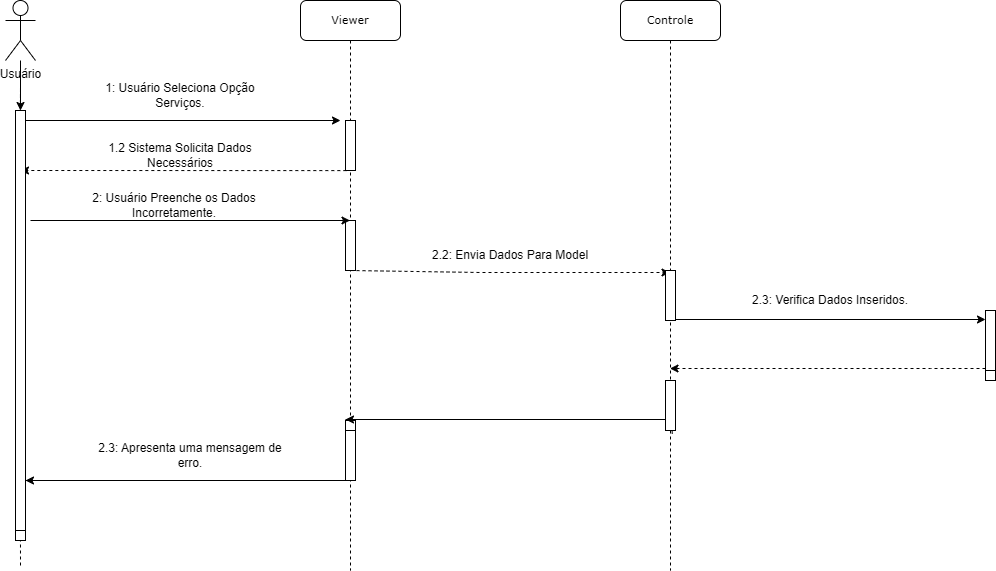

The diagram above was exported from draw.io. Its source (the exported page's mxGraphModel, read from the mxfile embedded in the PNG):
<mxGraphModel dx="1338" dy="788" grid="1" gridSize="10" guides="1" tooltips="1" connect="1" arrows="1" fold="1" page="1" pageScale="1" pageWidth="827" pageHeight="1169" math="0" shadow="0">
  <root>
    <mxCell id="0" />
    <mxCell id="1" parent="0" />
    <mxCell id="W9e-FB73Wehkxrpf0T_3-10" value="" style="endArrow=none;dashed=1;html=1;rounded=0;" edge="1" parent="1">
      <mxGeometry width="50" height="50" relative="1" as="geometry">
        <mxPoint x="170" y="645" as="sourcePoint" />
        <mxPoint x="170" y="165" as="targetPoint" />
        <Array as="points">
          <mxPoint x="169.5" y="265" />
        </Array>
      </mxGeometry>
    </mxCell>
    <mxCell id="W9e-FB73Wehkxrpf0T_3-1" value="&lt;font style=&quot;font-size: 11px;&quot;&gt;Viewer&lt;/font&gt;" style="shape=umlLifeline;perimeter=lifelinePerimeter;whiteSpace=wrap;html=1;container=1;collapsible=0;recursiveResize=0;outlineConnect=0;rounded=1;shadow=0;comic=0;labelBackgroundColor=none;strokeWidth=1;fontFamily=Verdana;fontSize=12;align=center;" vertex="1" parent="1">
      <mxGeometry x="450" y="80" width="100" height="570" as="geometry" />
    </mxCell>
    <mxCell id="W9e-FB73Wehkxrpf0T_3-3" value="" style="endArrow=none;html=1;rounded=0;dashed=1;" edge="1" parent="W9e-FB73Wehkxrpf0T_3-1" source="W9e-FB73Wehkxrpf0T_3-1">
      <mxGeometry width="50" height="50" relative="1" as="geometry">
        <mxPoint x="94.5" y="210" as="sourcePoint" />
        <mxPoint x="50" y="160" as="targetPoint" />
        <Array as="points" />
      </mxGeometry>
    </mxCell>
    <mxCell id="W9e-FB73Wehkxrpf0T_3-4" value="" style="html=1;points=[];perimeter=orthogonalPerimeter;rounded=0;shadow=0;comic=0;labelBackgroundColor=none;strokeWidth=1;fontFamily=Verdana;fontSize=12;align=center;" vertex="1" parent="W9e-FB73Wehkxrpf0T_3-1">
      <mxGeometry x="45" y="420" width="10" height="50" as="geometry" />
    </mxCell>
    <mxCell id="W9e-FB73Wehkxrpf0T_3-13" value="&lt;font style=&quot;font-size: 11px;&quot;&gt;Controle&lt;/font&gt;" style="shape=umlLifeline;perimeter=lifelinePerimeter;whiteSpace=wrap;html=1;container=1;collapsible=0;recursiveResize=0;outlineConnect=0;rounded=1;shadow=0;comic=0;labelBackgroundColor=none;strokeWidth=1;fontFamily=Verdana;fontSize=12;align=center;" vertex="1" parent="1">
      <mxGeometry x="770" y="80" width="100" height="570" as="geometry" />
    </mxCell>
    <mxCell id="W9e-FB73Wehkxrpf0T_3-14" value="" style="endArrow=none;html=1;rounded=0;dashed=1;" edge="1" parent="W9e-FB73Wehkxrpf0T_3-13" source="W9e-FB73Wehkxrpf0T_3-13">
      <mxGeometry width="50" height="50" relative="1" as="geometry">
        <mxPoint x="94.5" y="210" as="sourcePoint" />
        <mxPoint x="50" y="160" as="targetPoint" />
        <Array as="points" />
      </mxGeometry>
    </mxCell>
    <mxCell id="nwTfEOSHT_mn5erRBVSw-1" value="" style="html=1;points=[];perimeter=orthogonalPerimeter;rounded=0;shadow=0;comic=0;labelBackgroundColor=none;strokeWidth=1;fontFamily=Verdana;fontSize=12;align=center;" vertex="1" parent="1">
      <mxGeometry x="495" y="200" width="10" height="50" as="geometry" />
    </mxCell>
    <mxCell id="nwTfEOSHT_mn5erRBVSw-2" value="" style="endArrow=none;html=1;rounded=0;dashed=1;" edge="1" parent="1" target="nwTfEOSHT_mn5erRBVSw-1">
      <mxGeometry width="50" height="50" relative="1" as="geometry">
        <mxPoint x="499.5" y="250" as="sourcePoint" />
        <mxPoint x="365" y="220" as="targetPoint" />
        <Array as="points" />
      </mxGeometry>
    </mxCell>
    <mxCell id="nwTfEOSHT_mn5erRBVSw-3" value="" style="html=1;points=[];perimeter=orthogonalPerimeter;rounded=0;shadow=0;comic=0;labelBackgroundColor=none;strokeWidth=1;fontFamily=Verdana;fontSize=12;align=center;" vertex="1" parent="1">
      <mxGeometry x="495" y="510" width="10" height="50" as="geometry" />
    </mxCell>
    <mxCell id="nwTfEOSHT_mn5erRBVSw-4" value="" style="html=1;points=[];perimeter=orthogonalPerimeter;rounded=0;shadow=0;comic=0;labelBackgroundColor=none;strokeWidth=1;fontFamily=Verdana;fontSize=12;align=center;" vertex="1" parent="1">
      <mxGeometry x="495" y="300" width="10" height="50" as="geometry" />
    </mxCell>
    <mxCell id="nwTfEOSHT_mn5erRBVSw-5" value="" style="endArrow=classic;html=1;rounded=0;" edge="1" parent="1">
      <mxGeometry width="50" height="50" relative="1" as="geometry">
        <mxPoint x="180" y="300" as="sourcePoint" />
        <mxPoint x="499.5" y="300" as="targetPoint" />
      </mxGeometry>
    </mxCell>
    <mxCell id="nwTfEOSHT_mn5erRBVSw-6" value="" style="html=1;points=[];perimeter=orthogonalPerimeter;rounded=0;shadow=0;comic=0;labelBackgroundColor=none;strokeWidth=1;fontFamily=Verdana;fontSize=12;align=center;" vertex="1" parent="1">
      <mxGeometry x="165" y="200" width="10" height="420" as="geometry" />
    </mxCell>
    <mxCell id="nwTfEOSHT_mn5erRBVSw-7" value="" style="endArrow=classic;html=1;rounded=0;" edge="1" parent="1">
      <mxGeometry width="50" height="50" relative="1" as="geometry">
        <mxPoint x="170" y="200" as="sourcePoint" />
        <mxPoint x="490" y="200" as="targetPoint" />
      </mxGeometry>
    </mxCell>
    <mxCell id="nwTfEOSHT_mn5erRBVSw-8" value="1: Usuário Seleciona Opção Serviços." style="text;html=1;strokeColor=none;fillColor=none;align=center;verticalAlign=middle;whiteSpace=wrap;rounded=0;" vertex="1" parent="1">
      <mxGeometry x="230" y="160" width="200" height="30" as="geometry" />
    </mxCell>
    <mxCell id="nwTfEOSHT_mn5erRBVSw-9" value="" style="endArrow=none;html=1;rounded=0;dashed=1;" edge="1" parent="1">
      <mxGeometry width="50" height="50" relative="1" as="geometry">
        <mxPoint x="819.5" y="250" as="sourcePoint" />
        <mxPoint x="820" y="250" as="targetPoint" />
        <Array as="points" />
      </mxGeometry>
    </mxCell>
    <mxCell id="nwTfEOSHT_mn5erRBVSw-11" value="" style="endArrow=classic;html=1;rounded=0;exitX=0.083;exitY=1.002;exitDx=0;exitDy=0;exitPerimeter=0;dashed=1;" edge="1" parent="1" source="nwTfEOSHT_mn5erRBVSw-1">
      <mxGeometry width="50" height="50" relative="1" as="geometry">
        <mxPoint x="540" y="330" as="sourcePoint" />
        <mxPoint x="170" y="250" as="targetPoint" />
      </mxGeometry>
    </mxCell>
    <mxCell id="nwTfEOSHT_mn5erRBVSw-12" value="1.2 Sistema Solicita Dados Necessários" style="text;html=1;strokeColor=none;fillColor=none;align=center;verticalAlign=middle;whiteSpace=wrap;rounded=0;" vertex="1" parent="1">
      <mxGeometry x="240" y="220" width="180" height="30" as="geometry" />
    </mxCell>
    <mxCell id="nwTfEOSHT_mn5erRBVSw-13" value="2.3: Verifica Dados Inseridos." style="text;html=1;strokeColor=none;fillColor=none;align=center;verticalAlign=middle;whiteSpace=wrap;rounded=0;" vertex="1" parent="1">
      <mxGeometry x="880" y="365" width="200" height="30" as="geometry" />
    </mxCell>
    <mxCell id="nwTfEOSHT_mn5erRBVSw-14" value="" style="endArrow=classic;html=1;rounded=0;dashed=1;exitX=0.5;exitY=1;exitDx=0;exitDy=0;exitPerimeter=0;" edge="1" parent="1" source="nwTfEOSHT_mn5erRBVSw-4">
      <mxGeometry width="50" height="50" relative="1" as="geometry">
        <mxPoint x="835.8299999999999" y="349.6" as="sourcePoint" />
        <mxPoint x="819.5" y="352" as="targetPoint" />
        <Array as="points">
          <mxPoint x="630" y="352" />
        </Array>
      </mxGeometry>
    </mxCell>
    <mxCell id="nwTfEOSHT_mn5erRBVSw-15" value="" style="html=1;points=[];perimeter=orthogonalPerimeter;rounded=0;shadow=0;comic=0;labelBackgroundColor=none;strokeWidth=1;fontFamily=Verdana;fontSize=12;align=center;" vertex="1" parent="1">
      <mxGeometry x="1135" y="400" width="10" height="60" as="geometry" />
    </mxCell>
    <mxCell id="nwTfEOSHT_mn5erRBVSw-16" value="2: Usuário Preenche os Dados Incorretamente." style="text;html=1;strokeColor=none;fillColor=none;align=center;verticalAlign=middle;whiteSpace=wrap;rounded=0;" vertex="1" parent="1">
      <mxGeometry x="234" y="270" width="180" height="30" as="geometry" />
    </mxCell>
    <mxCell id="nwTfEOSHT_mn5erRBVSw-18" value="" style="endArrow=classic;html=1;rounded=0;dashed=1;exitX=0.674;exitY=1.065;exitDx=0;exitDy=0;exitPerimeter=0;startArrow=none;" edge="1" parent="1" source="nwTfEOSHT_mn5erRBVSw-19">
      <mxGeometry width="50" height="50" relative="1" as="geometry">
        <mxPoint x="850" y="475" as="sourcePoint" />
        <mxPoint x="820" y="470" as="targetPoint" />
        <Array as="points" />
      </mxGeometry>
    </mxCell>
    <mxCell id="nwTfEOSHT_mn5erRBVSw-19" value="" style="html=1;points=[];perimeter=orthogonalPerimeter;rounded=0;shadow=0;comic=0;labelBackgroundColor=none;strokeWidth=1;fontFamily=Verdana;fontSize=12;align=center;" vertex="1" parent="1">
      <mxGeometry x="815" y="460" width="10" height="50" as="geometry" />
    </mxCell>
    <mxCell id="nwTfEOSHT_mn5erRBVSw-21" value="" style="endArrow=classic;html=1;rounded=0;" edge="1" parent="1">
      <mxGeometry width="50" height="50" relative="1" as="geometry">
        <mxPoint x="815" y="399" as="sourcePoint" />
        <mxPoint x="1135" y="399" as="targetPoint" />
      </mxGeometry>
    </mxCell>
    <mxCell id="nwTfEOSHT_mn5erRBVSw-23" value="" style="endArrow=classic;html=1;rounded=0;" edge="1" parent="1">
      <mxGeometry width="50" height="50" relative="1" as="geometry">
        <mxPoint x="175" y="560" as="sourcePoint" />
        <mxPoint x="175" y="560" as="targetPoint" />
        <Array as="points">
          <mxPoint x="495" y="560" />
        </Array>
      </mxGeometry>
    </mxCell>
    <mxCell id="nwTfEOSHT_mn5erRBVSw-24" value="2.3: Apresenta uma mensagem de erro." style="text;html=1;strokeColor=none;fillColor=none;align=center;verticalAlign=middle;whiteSpace=wrap;rounded=0;" vertex="1" parent="1">
      <mxGeometry x="240" y="520" width="200" height="30" as="geometry" />
    </mxCell>
    <mxCell id="W9e-FB73Wehkxrpf0T_3-7" value="" style="edgeStyle=orthogonalEdgeStyle;rounded=0;orthogonalLoop=1;jettySize=auto;html=1;" edge="1" parent="1" source="W9e-FB73Wehkxrpf0T_3-8" target="W9e-FB73Wehkxrpf0T_3-9">
      <mxGeometry relative="1" as="geometry" />
    </mxCell>
    <mxCell id="W9e-FB73Wehkxrpf0T_3-8" value="Usuário" style="shape=umlActor;verticalLabelPosition=bottom;verticalAlign=top;html=1;outlineConnect=0;" vertex="1" parent="1">
      <mxGeometry x="155" y="80" width="30" height="60" as="geometry" />
    </mxCell>
    <mxCell id="W9e-FB73Wehkxrpf0T_3-9" value="" style="html=1;points=[];perimeter=orthogonalPerimeter;rounded=0;shadow=0;comic=0;labelBackgroundColor=none;strokeWidth=1;fontFamily=Verdana;fontSize=12;align=center;" vertex="1" parent="1">
      <mxGeometry x="165" y="190" width="10" height="420" as="geometry" />
    </mxCell>
    <mxCell id="W9e-FB73Wehkxrpf0T_3-20" value="" style="html=1;points=[];perimeter=orthogonalPerimeter;rounded=0;shadow=0;comic=0;labelBackgroundColor=none;strokeWidth=1;fontFamily=Verdana;fontSize=12;align=center;" vertex="1" parent="1">
      <mxGeometry x="1135" y="390" width="10" height="60" as="geometry" />
    </mxCell>
    <mxCell id="W9e-FB73Wehkxrpf0T_3-22" value="2.2: Envia Dados Para Model" style="text;html=1;strokeColor=none;fillColor=none;align=center;verticalAlign=middle;whiteSpace=wrap;rounded=0;" vertex="1" parent="1">
      <mxGeometry x="570" y="320" width="180" height="30" as="geometry" />
    </mxCell>
    <mxCell id="W9e-FB73Wehkxrpf0T_3-25" value="" style="endArrow=classic;html=1;rounded=0;dashed=1;" edge="1" parent="1" source="W9e-FB73Wehkxrpf0T_3-20" target="W9e-FB73Wehkxrpf0T_3-13">
      <mxGeometry width="50" height="50" relative="1" as="geometry">
        <mxPoint x="940" y="490" as="sourcePoint" />
        <mxPoint x="830" y="450" as="targetPoint" />
        <Array as="points">
          <mxPoint x="1080" y="448" />
        </Array>
      </mxGeometry>
    </mxCell>
    <mxCell id="W9e-FB73Wehkxrpf0T_3-27" value="" style="endArrow=classic;html=1;rounded=0;" edge="1" parent="1">
      <mxGeometry width="50" height="50" relative="1" as="geometry">
        <mxPoint x="495" y="499" as="sourcePoint" />
        <mxPoint x="495" y="499" as="targetPoint" />
        <Array as="points">
          <mxPoint x="815" y="499" />
        </Array>
      </mxGeometry>
    </mxCell>
    <mxCell id="nwTfEOSHT_mn5erRBVSw-10" value="" style="html=1;points=[];perimeter=orthogonalPerimeter;rounded=0;shadow=0;comic=0;labelBackgroundColor=none;strokeWidth=1;fontFamily=Verdana;fontSize=12;align=center;" vertex="1" parent="1">
      <mxGeometry x="815" y="350" width="10" height="50" as="geometry" />
    </mxCell>
  </root>
</mxGraphModel>